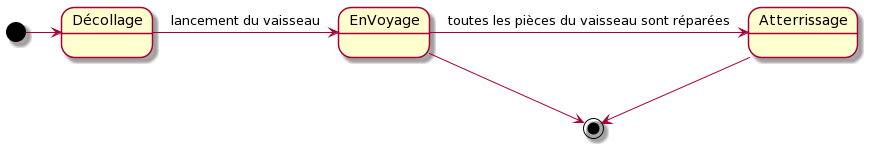

The diagram above was rendered by PlantUML. Its source (embedded in the PNG):
@startuml
[*] -> Décollage
Décollage -> EnVoyage : lancement du vaisseau
EnVoyage -> Atterrissage : toutes les pièces du vaisseau sont réparées

EnVoyage --> [*]
Atterrissage --> [*]
@enduml